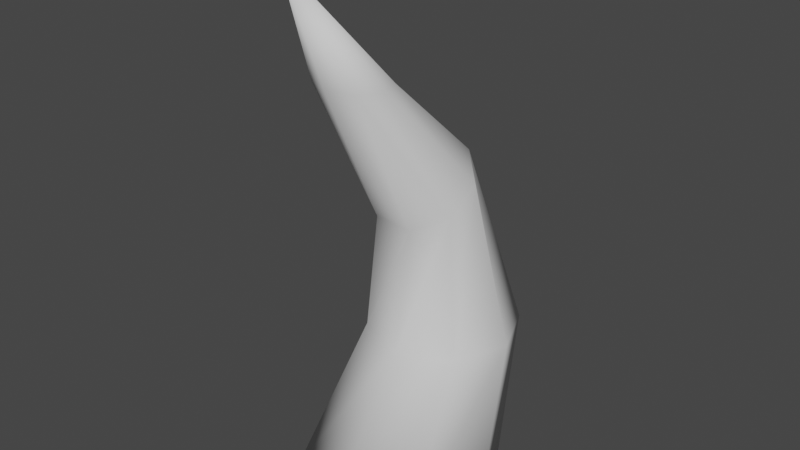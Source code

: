 # Source: Root1.blend  (saved by Blender 3.3.6; exported with 4.5.12 LTS)
import bpy
from mathutils import Matrix  # noqa: F401  (used for matrix-valued properties, if any)

bpy.ops.wm.read_factory_settings(use_empty=True)
scene = bpy.context.scene
scene.name = 'Scene'

# ---- collections
col_collection = bpy.data.collections.new('Collection'); scene.collection.children.link(col_collection)

# ---- world
world_world = bpy.data.worlds.new('World'); scene.world = world_world
world_world.use_nodes = True; world_world.node_tree.nodes.clear()
_N = world_world.node_tree.nodes; _L = world_world.node_tree.links
n0 = _N.new('ShaderNodeOutputWorld'); n0.name = 'World Output'; n0.location = (300, 300)
n1 = _N.new('ShaderNodeBackground'); n1.name = 'Background'; n1.location = (10, 300)
n1.inputs[0].default_value = (0.05088, 0.05088, 0.05088, 1.0)
_L.new(n1.outputs[0], n0.inputs[0])
n0.is_active_output = True
world_world.color = (0.05088, 0.05088, 0.05088)
world_world.use_sun_shadow = False
world_world.sun_shadow_jitter_overblur = 0.0

# ---- meshes
me_circle = bpy.data.meshes.new('Circle')
me_circle.from_pydata([(-0.08956, -1.249, 5.218), (0.3424, -0.4539, 4.156), (0.4324, -0.688, 4.169), (0.3302, -0.917, 4.183), (0.0958, -1.007, 4.189), (-0.1336, -0.9047, 4.185), (-0.2236, -0.6706, 4.172), (-0.1214, -0.4416, 4.158), (0.113, -0.3519, 4.152), (0.271, 0.6528, 3.209), (0.52, 0.425, 3.015), (0.485, 0.1198, 2.776), (0.1865, -0.08399, 2.632), (-0.2006, -0.06706, 2.667), (-0.4496, 0.1607, 2.861), (-0.4146, 0.4659, 3.1), (-0.1161, 0.6697, 3.244), (0.6451, 1.055, 1.422), (0.8625, 0.5302, 1.422), (0.6451, 0.005438, 1.422), (0.1204, -0.2119, 1.422), (-0.4044, 0.005438, 1.422), (-0.6218, 0.5302, 1.422), (-0.4044, 1.055, 1.422), (0.1204, 1.272, 1.422), (0.7071, 0.7071, 0.0), (1.0, 0.0, 0.0), (0.7071, -0.7071, 0.0), (0.0, -1.0, 0.0), (-0.7071, -0.7071, 0.0), (-1.0, 0.0, 0.0), (-0.7071, 0.7071, 0.0), (0.0, 1.0, 0.0)], [], [(8, 7, 0), (6, 5, 0), (4, 3, 0), (2, 1, 0), (7, 6, 0), (5, 4, 0), (3, 2, 0), (13, 12, 4, 5), (11, 10, 2, 3), (9, 16, 8, 1), (16, 15, 7, 8), (14, 13, 5, 6), (12, 11, 3, 4), (10, 9, 1, 2), (1, 8, 0), (23, 22, 14, 15), (21, 20, 12, 13), (19, 18, 10, 11), (17, 24, 16, 9), (24, 23, 15, 16), (22, 21, 13, 14), (20, 19, 11, 12), (15, 14, 6, 7), (27, 26, 18, 19), (25, 32, 24, 17), (32, 31, 23, 24), (30, 29, 21, 22), (28, 27, 19, 20), (26, 25, 17, 18), (31, 30, 22, 23), (29, 28, 20, 21), (18, 17, 9, 10), (31, 32, 25, 26, 27, 28, 29, 30)])
me_circle.polygons.foreach_set('use_smooth', [True] * 33)
_uv = me_circle.uv_layers.new(name='UVMap')
_uv.uv.foreach_set('vector', [0.6809, 0.2022, 0.6495, 0.1905, 0.6739, 0.0, 0.2032, 0.6235, 0.231, 0.6319, 0.2669, 0.7844, 0.9254, 0.5793, 0.9538, 0.5825, 0.9206, 0.7115, 0.4551, 0.1689, 0.4277, 0.1716, 0.5324, 0.0, 0.1675, 0.6202, 0.2032, 0.6235, 0.2669, 0.7844, 0.8895, 0.5824, 0.9254, 0.5793, 0.9206, 0.7115, 0.4904, 0.1613, 0.4551, 0.1689, 0.5324, 0.0, 0.8295, 0.4061, 0.8831, 0.4014, 0.9254, 0.5793, 0.8895, 0.5824, 0.3724, 0.3777, 0.3246, 0.349, 0.4551, 0.1689, 0.4904, 0.1613, 0.6794, 0.3985, 0.624, 0.3902, 0.6809, 0.2022, 0.7158, 0.1965, 0.624, 0.3902, 0.5857, 0.3853, 0.6495, 0.1905, 0.6809, 0.2022, 0.7877, 0.4416, 0.8295, 0.4061, 0.8895, 0.5824, 0.8672, 0.5898, 0.4163, 0.3878, 0.3724, 0.3777, 0.4904, 0.1613, 0.5128, 0.1532, 0.7195, 0.4054, 0.6794, 0.3985, 0.7158, 0.1965, 0.7338, 0.1766, 0.7158, 0.1965, 0.6809, 0.2022, 0.6739, 0.0, 0.0, 0.2016, 0.08145, 0.2052, 0.1114, 0.4184, 0.06605, 0.4474, 0.7857, 0.2365, 0.8669, 0.2287, 0.8831, 0.4014, 0.8295, 0.4061, 0.409, 0.5714, 0.3283, 0.584, 0.3246, 0.349, 0.3724, 0.3777, 0.7202, 0.645, 0.6408, 0.6556, 0.624, 0.3902, 0.6794, 0.3985, 0.6408, 0.6556, 0.5708, 0.6297, 0.5857, 0.3853, 0.624, 0.3902, 0.7338, 0.2572, 0.7857, 0.2365, 0.8295, 0.4061, 0.7877, 0.4416, 0.4618, 0.5552, 0.409, 0.5714, 0.3724, 0.3777, 0.4163, 0.3878, 0.06605, 0.4474, 0.1114, 0.4184, 0.2032, 0.6235, 0.1675, 0.6202, 0.5324, 0.7643, 0.4236, 0.7812, 0.3283, 0.584, 0.409, 0.5714, 0.7338, 0.7816, 0.6267, 0.796, 0.6408, 0.6556, 0.7202, 0.645, 0.6267, 0.796, 0.5324, 0.761, 0.5708, 0.6297, 0.6408, 0.6556, 0.1835, 0.004815, 0.2669, 0.02546, 0.1434, 0.2205, 0.08145, 0.2052, 0.8689, 0.0, 0.9538, 0.0132, 0.9299, 0.2385, 0.8669, 0.2287, 0.4236, 0.7812, 0.3409, 0.7833, 0.2669, 0.5855, 0.3283, 0.584, 0.07373, 0.0, 0.1835, 0.004815, 0.08145, 0.2052, 0.0, 0.2016, 0.7594, 0.01041, 0.8689, 0.0, 0.8669, 0.2287, 0.7857, 0.2365, 0.3283, 0.584, 0.2669, 0.5855, 0.3008, 0.3184, 0.3246, 0.349, 0.7338, 0.8997, 0.7338, 0.7895, 0.8118, 0.7115, 0.922, 0.7115, 1.0, 0.7895, 1.0, 0.8997, 0.922, 0.9777, 0.8118, 0.9777])
me_circle.update()

# ---- objects
ob_circle = bpy.data.objects.new('Circle', me_circle)

# ---- transforms, parenting, visibility, modifiers, constraints
ob_circle.location = (0.0, 0.0, 0.0)

# ---- collection membership
col_collection.objects.link(ob_circle)

# ---- scene / render settings (as saved in the file)
scene.frame_start = 1; scene.frame_end = 250; scene.frame_set(1)
scene.render.engine = 'BLENDER_EEVEE_NEXT'
scene.cycles.sampling_pattern = 'TABULATED_SOBOL'
scene.cycles.use_light_tree = False
scene.view_settings.view_transform = 'Filmic'
bpy.context.view_layer.update()

# ---- added for rendering (the .blend has no active camera and no usable light): camera, sun
cam_auto = bpy.data.cameras.new('AutoCamera')
cam_auto.lens = 50.0
cam_auto.sensor_width = 36.0
cam_auto.clip_end = 1000.0
ob_auto_camera = bpy.data.objects.new('AutoCamera', cam_auto)
scene.collection.objects.link(ob_auto_camera)
ob_auto_camera.location = (5.6725, -6.79535, 7.14718)
ob_auto_camera.rotation_euler = (1.09748, -7.21219e-08, 0.694738)
scene.camera = ob_auto_camera
light_auto_sun = bpy.data.lights.new('AutoSun', 'SUN')
light_auto_sun.energy = 3.0
light_auto_sun.angle = 0.0523599
ob_auto_sun = bpy.data.objects.new('AutoSun', light_auto_sun)
scene.collection.objects.link(ob_auto_sun)
ob_auto_sun.rotation_euler = (0.872665, 0.174533, 0.523599)
bpy.context.view_layer.update()
